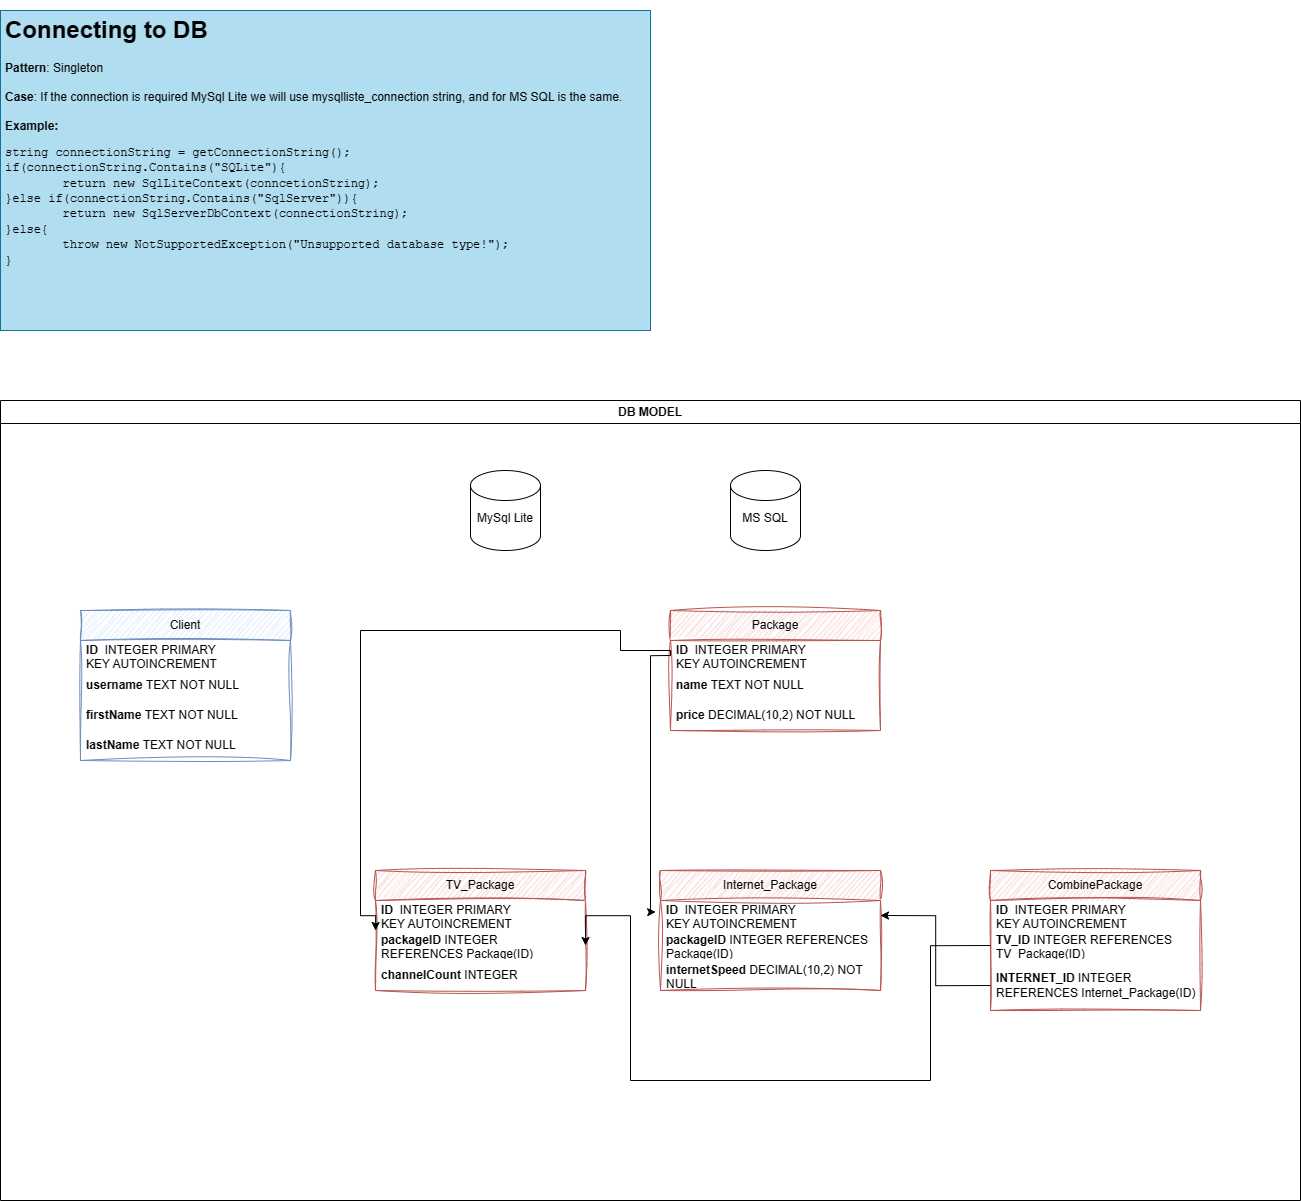

The diagram above was exported from draw.io. Its source (the exported page's mxGraphModel, read from the mxfile embedded in the PNG):
<mxGraphModel dx="2706" dy="4232" grid="1" gridSize="10" guides="1" tooltips="1" connect="1" arrows="1" fold="1" page="1" pageScale="1" pageWidth="850" pageHeight="1100" math="0" shadow="0">
  <root>
    <mxCell id="0" />
    <mxCell id="1" parent="0" />
    <mxCell id="lPRj4WZqvzjZ2HO-RfCu-3" value="Client" style="swimlane;fontStyle=0;childLayout=stackLayout;horizontal=1;startSize=30;horizontalStack=0;resizeParent=1;resizeParentMax=0;resizeLast=0;collapsible=1;marginBottom=0;whiteSpace=wrap;html=1;swimlaneFillColor=default;fillColor=#dae8fc;strokeColor=#6c8ebf;rounded=0;sketch=1;curveFitting=1;jiggle=2;shadow=0;glass=0;" vertex="1" parent="1">
      <mxGeometry x="-170" y="160" width="210" height="150" as="geometry" />
    </mxCell>
    <mxCell id="lPRj4WZqvzjZ2HO-RfCu-4" value="&lt;b&gt;ID&amp;nbsp; &lt;/b&gt;INTEGER PRIMARY KEY&amp;nbsp;AUTOINCREMENT" style="text;strokeColor=none;fillColor=none;align=left;verticalAlign=middle;spacingLeft=4;spacingRight=4;overflow=hidden;points=[[0,0.5],[1,0.5]];portConstraint=eastwest;rotatable=0;whiteSpace=wrap;html=1;" vertex="1" parent="lPRj4WZqvzjZ2HO-RfCu-3">
      <mxGeometry y="30" width="210" height="30" as="geometry" />
    </mxCell>
    <mxCell id="lPRj4WZqvzjZ2HO-RfCu-5" value="&lt;b&gt;username &lt;/b&gt;TEXT NOT NULL" style="text;strokeColor=none;fillColor=none;align=left;verticalAlign=middle;spacingLeft=4;spacingRight=4;overflow=hidden;points=[[0,0.5],[1,0.5]];portConstraint=eastwest;rotatable=0;whiteSpace=wrap;html=1;" vertex="1" parent="lPRj4WZqvzjZ2HO-RfCu-3">
      <mxGeometry y="60" width="210" height="30" as="geometry" />
    </mxCell>
    <mxCell id="lPRj4WZqvzjZ2HO-RfCu-6" value="&lt;b&gt;firstName&amp;nbsp;&lt;/b&gt;TEXT NOT NULL" style="text;strokeColor=none;fillColor=none;align=left;verticalAlign=middle;spacingLeft=4;spacingRight=4;overflow=hidden;points=[[0,0.5],[1,0.5]];portConstraint=eastwest;rotatable=0;whiteSpace=wrap;html=1;" vertex="1" parent="lPRj4WZqvzjZ2HO-RfCu-3">
      <mxGeometry y="90" width="210" height="30" as="geometry" />
    </mxCell>
    <mxCell id="lPRj4WZqvzjZ2HO-RfCu-7" value="&lt;b&gt;lastName&amp;nbsp;&lt;/b&gt;TEXT NOT NULL" style="text;strokeColor=none;fillColor=none;align=left;verticalAlign=middle;spacingLeft=4;spacingRight=4;overflow=hidden;points=[[0,0.5],[1,0.5]];portConstraint=eastwest;rotatable=0;whiteSpace=wrap;html=1;" vertex="1" parent="lPRj4WZqvzjZ2HO-RfCu-3">
      <mxGeometry y="120" width="210" height="30" as="geometry" />
    </mxCell>
    <mxCell id="lPRj4WZqvzjZ2HO-RfCu-9" value="Package" style="swimlane;fontStyle=0;childLayout=stackLayout;horizontal=1;startSize=30;horizontalStack=0;resizeParent=1;resizeParentMax=0;resizeLast=0;collapsible=1;marginBottom=0;whiteSpace=wrap;html=1;swimlaneFillColor=default;fillColor=#f8cecc;strokeColor=#b85450;rounded=0;sketch=1;curveFitting=1;jiggle=2;shadow=0;glass=0;" vertex="1" parent="1">
      <mxGeometry x="420" y="160" width="210" height="120" as="geometry" />
    </mxCell>
    <mxCell id="lPRj4WZqvzjZ2HO-RfCu-10" value="&lt;b&gt;ID&amp;nbsp; &lt;/b&gt;INTEGER PRIMARY KEY&amp;nbsp;AUTOINCREMENT" style="text;strokeColor=none;fillColor=none;align=left;verticalAlign=middle;spacingLeft=4;spacingRight=4;overflow=hidden;points=[[0,0.5],[1,0.5]];portConstraint=eastwest;rotatable=0;whiteSpace=wrap;html=1;" vertex="1" parent="lPRj4WZqvzjZ2HO-RfCu-9">
      <mxGeometry y="30" width="210" height="30" as="geometry" />
    </mxCell>
    <mxCell id="lPRj4WZqvzjZ2HO-RfCu-11" value="&lt;b&gt;name&amp;nbsp;&lt;/b&gt;TEXT NOT NULL" style="text;strokeColor=none;fillColor=none;align=left;verticalAlign=middle;spacingLeft=4;spacingRight=4;overflow=hidden;points=[[0,0.5],[1,0.5]];portConstraint=eastwest;rotatable=0;whiteSpace=wrap;html=1;" vertex="1" parent="lPRj4WZqvzjZ2HO-RfCu-9">
      <mxGeometry y="60" width="210" height="30" as="geometry" />
    </mxCell>
    <mxCell id="lPRj4WZqvzjZ2HO-RfCu-12" value="&lt;b&gt;price&amp;nbsp;&lt;/b&gt;DECIMAL(10,2) NOT NULL" style="text;strokeColor=none;fillColor=none;align=left;verticalAlign=middle;spacingLeft=4;spacingRight=4;overflow=hidden;points=[[0,0.5],[1,0.5]];portConstraint=eastwest;rotatable=0;whiteSpace=wrap;html=1;" vertex="1" parent="lPRj4WZqvzjZ2HO-RfCu-9">
      <mxGeometry y="90" width="210" height="30" as="geometry" />
    </mxCell>
    <mxCell id="lPRj4WZqvzjZ2HO-RfCu-14" value="TV_Package" style="swimlane;fontStyle=0;childLayout=stackLayout;horizontal=1;startSize=30;horizontalStack=0;resizeParent=1;resizeParentMax=0;resizeLast=0;collapsible=1;marginBottom=0;whiteSpace=wrap;html=1;swimlaneFillColor=default;fillColor=#f8cecc;strokeColor=#b85450;rounded=0;sketch=1;curveFitting=1;jiggle=2;shadow=0;glass=0;" vertex="1" parent="1">
      <mxGeometry x="125" y="420" width="210" height="120" as="geometry" />
    </mxCell>
    <mxCell id="lPRj4WZqvzjZ2HO-RfCu-32" value="&lt;b&gt;ID&lt;/b&gt;&amp;nbsp; INTEGER PRIMARY KEY&amp;nbsp;AUTOINCREMENT" style="text;strokeColor=none;fillColor=none;align=left;verticalAlign=middle;spacingLeft=4;spacingRight=4;overflow=hidden;points=[[0,0.5],[1,0.5]];portConstraint=eastwest;rotatable=0;whiteSpace=wrap;html=1;" vertex="1" parent="lPRj4WZqvzjZ2HO-RfCu-14">
      <mxGeometry y="30" width="210" height="30" as="geometry" />
    </mxCell>
    <mxCell id="lPRj4WZqvzjZ2HO-RfCu-15" value="&lt;b&gt;packageID &lt;/b&gt;INTEGER REFERENCES Package(ID)" style="text;strokeColor=none;fillColor=none;align=left;verticalAlign=middle;spacingLeft=4;spacingRight=4;overflow=hidden;points=[[0,0.5],[1,0.5]];portConstraint=eastwest;rotatable=0;whiteSpace=wrap;html=1;" vertex="1" parent="lPRj4WZqvzjZ2HO-RfCu-14">
      <mxGeometry y="60" width="210" height="30" as="geometry" />
    </mxCell>
    <mxCell id="lPRj4WZqvzjZ2HO-RfCu-16" value="&lt;b&gt;channelCount &lt;/b&gt;INTEGER&amp;nbsp;" style="text;strokeColor=none;fillColor=none;align=left;verticalAlign=middle;spacingLeft=4;spacingRight=4;overflow=hidden;points=[[0,0.5],[1,0.5]];portConstraint=eastwest;rotatable=0;whiteSpace=wrap;html=1;" vertex="1" parent="lPRj4WZqvzjZ2HO-RfCu-14">
      <mxGeometry y="90" width="210" height="30" as="geometry" />
    </mxCell>
    <mxCell id="lPRj4WZqvzjZ2HO-RfCu-20" value="Internet_Package" style="swimlane;fontStyle=0;childLayout=stackLayout;horizontal=1;startSize=30;horizontalStack=0;resizeParent=1;resizeParentMax=0;resizeLast=0;collapsible=1;marginBottom=0;whiteSpace=wrap;html=1;swimlaneFillColor=default;fillColor=#f8cecc;strokeColor=#b85450;rounded=0;sketch=1;curveFitting=1;jiggle=2;shadow=0;glass=0;" vertex="1" parent="1">
      <mxGeometry x="410" y="420" width="220" height="120" as="geometry" />
    </mxCell>
    <mxCell id="lPRj4WZqvzjZ2HO-RfCu-21" value="&lt;b&gt;ID&lt;/b&gt;&amp;nbsp; INTEGER PRIMARY KEY&amp;nbsp;AUTOINCREMENT" style="text;strokeColor=none;fillColor=none;align=left;verticalAlign=middle;spacingLeft=4;spacingRight=4;overflow=hidden;points=[[0,0.5],[1,0.5]];portConstraint=eastwest;rotatable=0;whiteSpace=wrap;html=1;" vertex="1" parent="lPRj4WZqvzjZ2HO-RfCu-20">
      <mxGeometry y="30" width="220" height="30" as="geometry" />
    </mxCell>
    <mxCell id="lPRj4WZqvzjZ2HO-RfCu-34" value="&lt;b&gt;packageID &lt;/b&gt;INTEGER REFERENCES Package(ID)" style="text;strokeColor=none;fillColor=none;align=left;verticalAlign=middle;spacingLeft=4;spacingRight=4;overflow=hidden;points=[[0,0.5],[1,0.5]];portConstraint=eastwest;rotatable=0;whiteSpace=wrap;html=1;" vertex="1" parent="lPRj4WZqvzjZ2HO-RfCu-20">
      <mxGeometry y="60" width="220" height="30" as="geometry" />
    </mxCell>
    <mxCell id="lPRj4WZqvzjZ2HO-RfCu-22" value="&lt;b&gt;internetSpeed &lt;/b&gt;DECIMAL(10,2) NOT NULL" style="text;strokeColor=none;fillColor=none;align=left;verticalAlign=middle;spacingLeft=4;spacingRight=4;overflow=hidden;points=[[0,0.5],[1,0.5]];portConstraint=eastwest;rotatable=0;whiteSpace=wrap;html=1;" vertex="1" parent="lPRj4WZqvzjZ2HO-RfCu-20">
      <mxGeometry y="90" width="220" height="30" as="geometry" />
    </mxCell>
    <mxCell id="lPRj4WZqvzjZ2HO-RfCu-23" value="CombinePackage" style="swimlane;fontStyle=0;childLayout=stackLayout;horizontal=1;startSize=30;horizontalStack=0;resizeParent=1;resizeParentMax=0;resizeLast=0;collapsible=1;marginBottom=0;whiteSpace=wrap;html=1;swimlaneFillColor=default;fillColor=#f8cecc;strokeColor=#b85450;rounded=0;sketch=1;curveFitting=1;jiggle=2;shadow=0;glass=0;" vertex="1" parent="1">
      <mxGeometry x="740" y="420" width="210" height="140" as="geometry" />
    </mxCell>
    <mxCell id="lPRj4WZqvzjZ2HO-RfCu-24" value="&lt;b&gt;ID&lt;/b&gt;&amp;nbsp; INTEGER PRIMARY KEY&amp;nbsp;AUTOINCREMENT" style="text;strokeColor=none;fillColor=none;align=left;verticalAlign=middle;spacingLeft=4;spacingRight=4;overflow=hidden;points=[[0,0.5],[1,0.5]];portConstraint=eastwest;rotatable=0;whiteSpace=wrap;html=1;" vertex="1" parent="lPRj4WZqvzjZ2HO-RfCu-23">
      <mxGeometry y="30" width="210" height="30" as="geometry" />
    </mxCell>
    <mxCell id="lPRj4WZqvzjZ2HO-RfCu-25" value="&lt;b&gt;TV_ID&amp;nbsp;&lt;/b&gt;INTEGER REFERENCES TV_Package(ID)" style="text;strokeColor=none;fillColor=none;align=left;verticalAlign=middle;spacingLeft=4;spacingRight=4;overflow=hidden;points=[[0,0.5],[1,0.5]];portConstraint=eastwest;rotatable=0;whiteSpace=wrap;html=1;" vertex="1" parent="lPRj4WZqvzjZ2HO-RfCu-23">
      <mxGeometry y="60" width="210" height="30" as="geometry" />
    </mxCell>
    <mxCell id="lPRj4WZqvzjZ2HO-RfCu-26" value="&lt;b&gt;INTERNET_ID&amp;nbsp;&lt;/b&gt;INTEGER REFERENCES Internet_Package(ID)" style="text;strokeColor=none;fillColor=none;align=left;verticalAlign=middle;spacingLeft=4;spacingRight=4;overflow=hidden;points=[[0,0.5],[1,0.5]];portConstraint=eastwest;rotatable=0;whiteSpace=wrap;html=1;" vertex="1" parent="lPRj4WZqvzjZ2HO-RfCu-23">
      <mxGeometry y="90" width="210" height="50" as="geometry" />
    </mxCell>
    <mxCell id="lPRj4WZqvzjZ2HO-RfCu-27" style="edgeStyle=orthogonalEdgeStyle;rounded=0;orthogonalLoop=1;jettySize=auto;html=1;exitX=0;exitY=0.5;exitDx=0;exitDy=0;entryX=0;entryY=0.5;entryDx=0;entryDy=0;" edge="1" parent="1" source="lPRj4WZqvzjZ2HO-RfCu-10" target="lPRj4WZqvzjZ2HO-RfCu-14">
      <mxGeometry relative="1" as="geometry">
        <Array as="points">
          <mxPoint x="420" y="200" />
          <mxPoint x="370" y="200" />
          <mxPoint x="370" y="180" />
          <mxPoint x="110" y="180" />
          <mxPoint x="110" y="465" />
        </Array>
      </mxGeometry>
    </mxCell>
    <mxCell id="lPRj4WZqvzjZ2HO-RfCu-28" style="edgeStyle=orthogonalEdgeStyle;rounded=0;orthogonalLoop=1;jettySize=auto;html=1;exitX=0;exitY=0.5;exitDx=0;exitDy=0;entryX=-0.022;entryY=0.383;entryDx=0;entryDy=0;entryPerimeter=0;" edge="1" parent="1" source="lPRj4WZqvzjZ2HO-RfCu-10" target="lPRj4WZqvzjZ2HO-RfCu-21">
      <mxGeometry relative="1" as="geometry">
        <Array as="points">
          <mxPoint x="400" y="205" />
          <mxPoint x="400" y="462" />
        </Array>
      </mxGeometry>
    </mxCell>
    <mxCell id="lPRj4WZqvzjZ2HO-RfCu-29" style="edgeStyle=orthogonalEdgeStyle;rounded=0;orthogonalLoop=1;jettySize=auto;html=1;exitX=0;exitY=0.5;exitDx=0;exitDy=0;entryX=1;entryY=0.5;entryDx=0;entryDy=0;" edge="1" parent="1" source="lPRj4WZqvzjZ2HO-RfCu-25" target="lPRj4WZqvzjZ2HO-RfCu-15">
      <mxGeometry relative="1" as="geometry">
        <Array as="points">
          <mxPoint x="680" y="495" />
          <mxPoint x="680" y="630" />
          <mxPoint x="380" y="630" />
          <mxPoint x="380" y="465" />
        </Array>
      </mxGeometry>
    </mxCell>
    <mxCell id="lPRj4WZqvzjZ2HO-RfCu-31" style="edgeStyle=orthogonalEdgeStyle;rounded=0;orthogonalLoop=1;jettySize=auto;html=1;exitX=0;exitY=0.5;exitDx=0;exitDy=0;entryX=1;entryY=0.5;entryDx=0;entryDy=0;" edge="1" parent="1" source="lPRj4WZqvzjZ2HO-RfCu-26" target="lPRj4WZqvzjZ2HO-RfCu-21">
      <mxGeometry relative="1" as="geometry" />
    </mxCell>
    <mxCell id="lPRj4WZqvzjZ2HO-RfCu-35" value="DB MODEL" style="swimlane;whiteSpace=wrap;html=1;" vertex="1" parent="1">
      <mxGeometry x="-250" y="-50" width="1300" height="800" as="geometry" />
    </mxCell>
    <mxCell id="lPRj4WZqvzjZ2HO-RfCu-1" value="MySql Lite" style="shape=cylinder3;whiteSpace=wrap;html=1;boundedLbl=1;backgroundOutline=1;size=15;" vertex="1" parent="lPRj4WZqvzjZ2HO-RfCu-35">
      <mxGeometry x="470" y="70" width="70" height="80" as="geometry" />
    </mxCell>
    <mxCell id="lPRj4WZqvzjZ2HO-RfCu-36" value="MS SQL" style="shape=cylinder3;whiteSpace=wrap;html=1;boundedLbl=1;backgroundOutline=1;size=15;" vertex="1" parent="lPRj4WZqvzjZ2HO-RfCu-35">
      <mxGeometry x="730" y="70" width="70" height="80" as="geometry" />
    </mxCell>
    <mxCell id="lPRj4WZqvzjZ2HO-RfCu-37" value="&lt;h1&gt;Connecting to DB&lt;/h1&gt;&lt;p&gt;&lt;b&gt;Pattern&lt;/b&gt;: Singleton&lt;br&gt;&lt;br&gt;&lt;b&gt;Case&lt;/b&gt;: If the connection is required MySql Lite we will use mysqlliste_connection string, and for MS SQL is the same.&lt;br&gt;&lt;br&gt;&lt;b&gt;Example:&lt;/b&gt;&lt;span style=&quot;white-space: pre;&quot;&gt;&#09;&lt;/span&gt;&lt;br&gt;&lt;/p&gt;&lt;pre&gt;&lt;font face=&quot;Courier New&quot;&gt;string connectionString = getConnectionString();&lt;br&gt;if(connectionString.Contains(&quot;SQLite&quot;){&lt;br&gt;&lt;span style=&quot;white-space: pre;&quot;&gt;&#09;&lt;/span&gt;return new SqlLiteContext(conncetionString);&lt;br&gt;}else if(connectionString.Contains(&quot;SqlServer&quot;)){&lt;br&gt;&lt;span style=&quot;white-space: pre;&quot;&gt;&#09;&lt;/span&gt;return new SqlServerDbContext(connectionString);&lt;br&gt;}else{&lt;br&gt;&lt;span style=&quot;background-color: initial;&quot;&gt;&lt;span style=&quot;white-space: pre;&quot;&gt;&#09;&lt;/span&gt;throw new NotSupportedException(&quot;Unsupported database type!&quot;);&lt;br&gt;&lt;/span&gt;&lt;span style=&quot;background-color: initial;&quot;&gt;}&lt;/span&gt;&lt;/font&gt;&lt;/pre&gt;&lt;p&gt;&lt;br&gt;&lt;/p&gt;" style="text;html=1;spacing=5;spacingTop=-20;whiteSpace=wrap;overflow=hidden;rounded=0;fillColor=#b1ddf0;strokeColor=#10739e;" vertex="1" parent="1">
      <mxGeometry x="-250" y="-440" width="650" height="320" as="geometry" />
    </mxCell>
  </root>
</mxGraphModel>